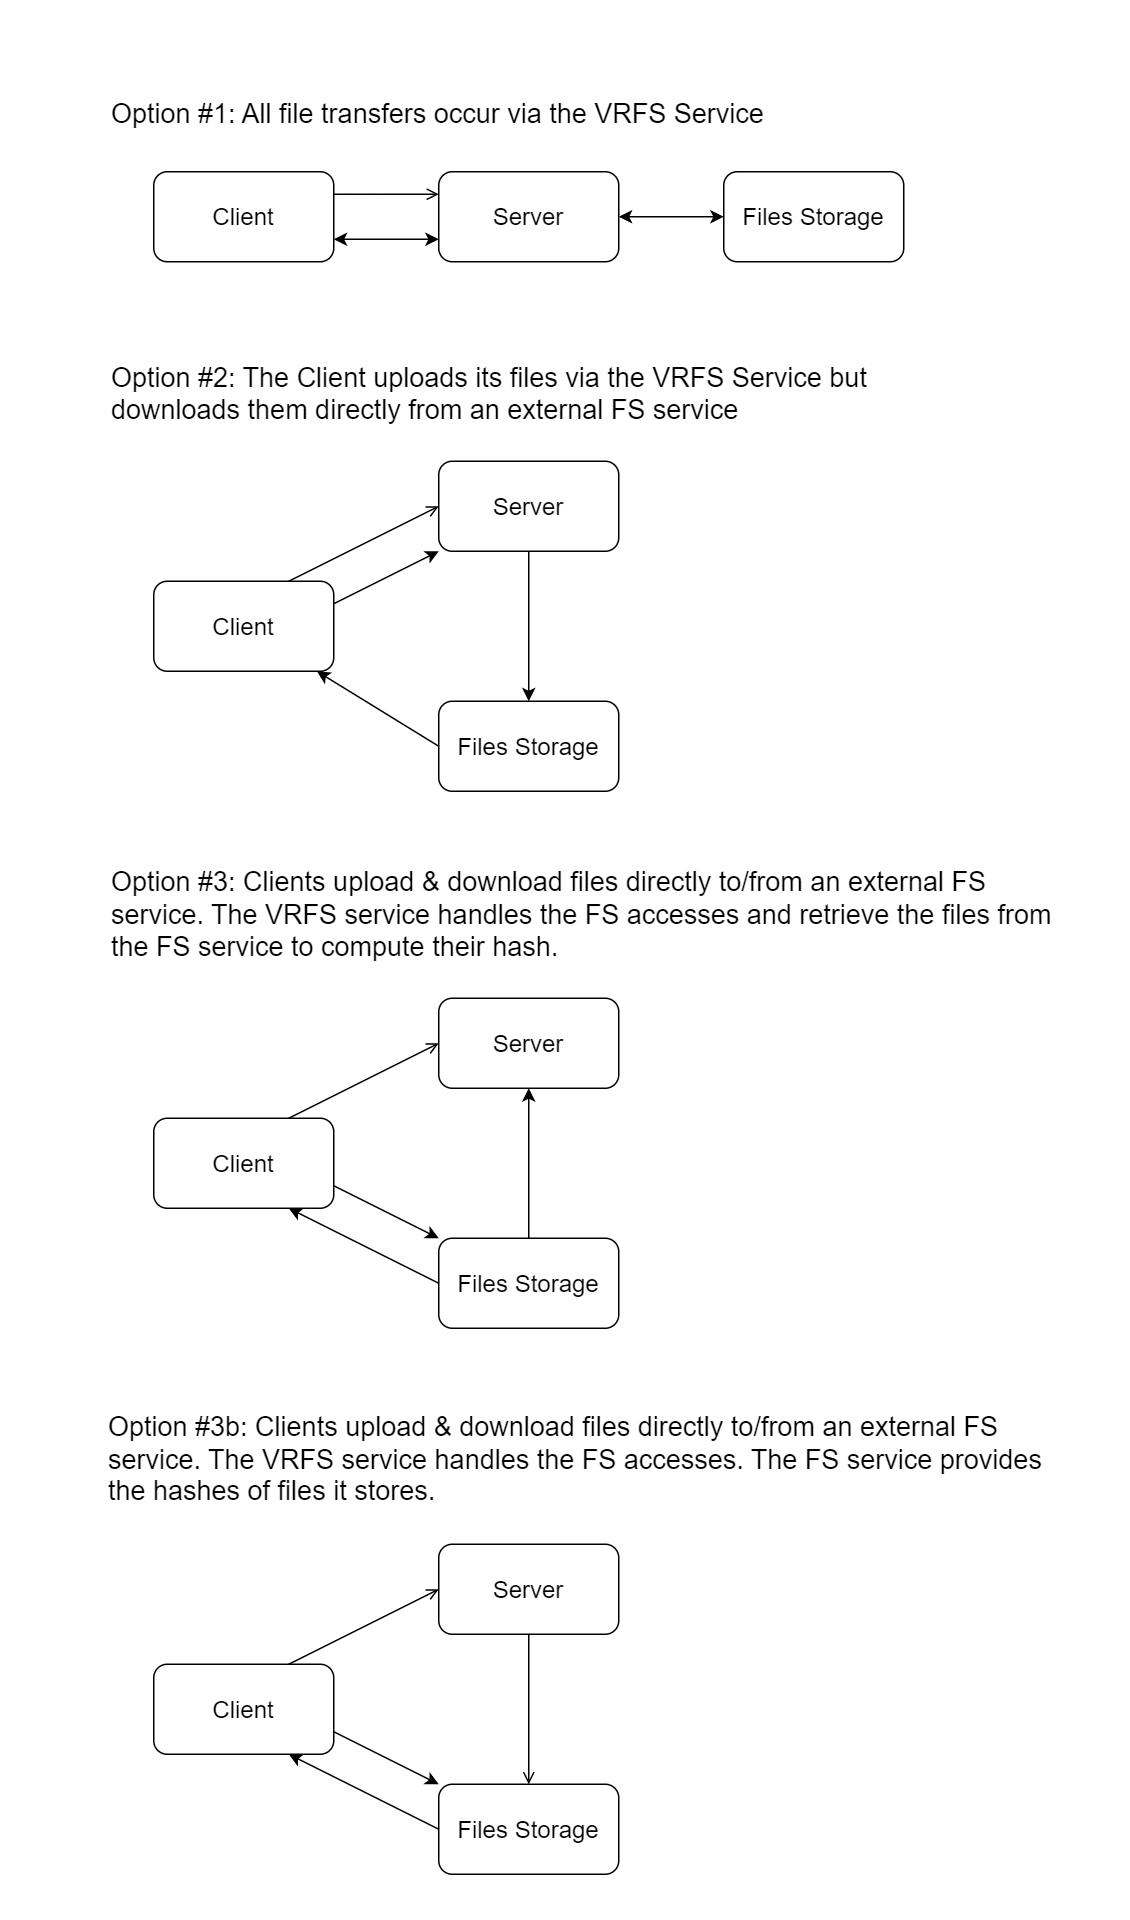

The diagram above was exported from draw.io. Its source (the exported page's mxGraphModel, read from the mxfile embedded in the PNG):
<mxGraphModel dx="1816" dy="817" grid="0" gridSize="10" guides="1" tooltips="1" connect="1" arrows="1" fold="1" page="0" pageScale="1" pageWidth="1169" pageHeight="827" math="0" shadow="0">
  <root>
    <mxCell id="0" />
    <mxCell id="1" parent="0" />
    <mxCell id="rumG5qZYFbKfTgY0s_04-4" style="rounded=0;orthogonalLoop=1;jettySize=auto;html=1;fontSize=14;startArrow=classic;startFill=1;endArrow=classic;endFill=1;entryX=0;entryY=0.75;entryDx=0;entryDy=0;exitX=1;exitY=0.75;exitDx=0;exitDy=0;" parent="1" source="rumG5qZYFbKfTgY0s_04-1" target="rumG5qZYFbKfTgY0s_04-2" edge="1">
      <mxGeometry relative="1" as="geometry" />
    </mxCell>
    <mxCell id="gn_Fu_Nu2UOPP20cgjg8-9" style="edgeStyle=none;rounded=0;orthogonalLoop=1;jettySize=auto;html=1;fontSize=18;startArrow=none;startFill=0;endArrow=open;endFill=0;exitX=1;exitY=0.25;exitDx=0;exitDy=0;entryX=0;entryY=0.25;entryDx=0;entryDy=0;" parent="1" source="rumG5qZYFbKfTgY0s_04-1" target="rumG5qZYFbKfTgY0s_04-2" edge="1">
      <mxGeometry relative="1" as="geometry">
        <mxPoint x="270" y="129" as="targetPoint" />
      </mxGeometry>
    </mxCell>
    <mxCell id="rumG5qZYFbKfTgY0s_04-1" value="Client" style="rounded=1;whiteSpace=wrap;html=1;fontSize=16;" parent="1" vertex="1">
      <mxGeometry x="70" y="107" width="120" height="60" as="geometry" />
    </mxCell>
    <mxCell id="rumG5qZYFbKfTgY0s_04-2" value="Server" style="whiteSpace=wrap;html=1;rounded=1;fontSize=16;" parent="1" vertex="1">
      <mxGeometry x="260" y="107" width="120" height="60" as="geometry" />
    </mxCell>
    <mxCell id="rumG5qZYFbKfTgY0s_04-3" value="Files Storage" style="whiteSpace=wrap;html=1;rounded=1;arcSize=15;fontSize=16;" parent="1" vertex="1">
      <mxGeometry x="450" y="107" width="120" height="60" as="geometry" />
    </mxCell>
    <mxCell id="rumG5qZYFbKfTgY0s_04-5" style="rounded=0;orthogonalLoop=1;jettySize=auto;html=1;fontSize=14;startArrow=classic;startFill=1;endArrow=classic;endFill=1;" parent="1" source="rumG5qZYFbKfTgY0s_04-2" target="rumG5qZYFbKfTgY0s_04-3" edge="1">
      <mxGeometry relative="1" as="geometry">
        <mxPoint x="170" y="220.91304347826076" as="sourcePoint" />
        <mxPoint x="280" y="173.086956521739" as="targetPoint" />
      </mxGeometry>
    </mxCell>
    <mxCell id="gn_Fu_Nu2UOPP20cgjg8-1" value="Option #1: All file transfers occur via the VRFS Service" style="rounded=0;whiteSpace=wrap;html=1;fontSize=18;fillColor=none;strokeColor=none;align=left;verticalAlign=bottom;" parent="1" vertex="1">
      <mxGeometry x="40" y="23" width="510" height="60" as="geometry" />
    </mxCell>
    <mxCell id="gn_Fu_Nu2UOPP20cgjg8-2" value="Option #2: The Client uploads its files via the VRFS Service but downloads them directly from an external FS service" style="rounded=0;whiteSpace=wrap;html=1;fontSize=18;fillColor=none;strokeColor=none;align=left;verticalAlign=bottom;" parent="1" vertex="1">
      <mxGeometry x="40" y="220" width="510" height="60" as="geometry" />
    </mxCell>
    <mxCell id="gn_Fu_Nu2UOPP20cgjg8-3" style="rounded=0;orthogonalLoop=1;jettySize=auto;html=1;fontSize=14;startArrow=none;startFill=0;endArrow=classic;endFill=1;exitX=1;exitY=0.25;exitDx=0;exitDy=0;" parent="1" source="gn_Fu_Nu2UOPP20cgjg8-4" target="gn_Fu_Nu2UOPP20cgjg8-5" edge="1">
      <mxGeometry relative="1" as="geometry" />
    </mxCell>
    <mxCell id="gn_Fu_Nu2UOPP20cgjg8-4" value="Client" style="rounded=1;whiteSpace=wrap;html=1;fontSize=16;" parent="1" vertex="1">
      <mxGeometry x="70" y="380" width="120" height="60" as="geometry" />
    </mxCell>
    <mxCell id="gn_Fu_Nu2UOPP20cgjg8-5" value="Server" style="whiteSpace=wrap;html=1;rounded=1;fontSize=16;" parent="1" vertex="1">
      <mxGeometry x="260" y="300" width="120" height="60" as="geometry" />
    </mxCell>
    <mxCell id="gn_Fu_Nu2UOPP20cgjg8-6" value="Files Storage" style="whiteSpace=wrap;html=1;rounded=1;arcSize=15;fontSize=16;" parent="1" vertex="1">
      <mxGeometry x="260" y="460" width="120" height="60" as="geometry" />
    </mxCell>
    <mxCell id="gn_Fu_Nu2UOPP20cgjg8-10" style="edgeStyle=none;rounded=0;orthogonalLoop=1;jettySize=auto;html=1;fontSize=18;startArrow=none;startFill=0;endArrow=open;endFill=0;exitX=0.75;exitY=0;exitDx=0;exitDy=0;entryX=0;entryY=0.5;entryDx=0;entryDy=0;" parent="1" source="gn_Fu_Nu2UOPP20cgjg8-4" target="gn_Fu_Nu2UOPP20cgjg8-5" edge="1">
      <mxGeometry relative="1" as="geometry">
        <mxPoint x="200" y="145" as="sourcePoint" />
        <mxPoint x="280" y="145" as="targetPoint" />
      </mxGeometry>
    </mxCell>
    <mxCell id="gn_Fu_Nu2UOPP20cgjg8-11" style="rounded=0;orthogonalLoop=1;jettySize=auto;html=1;fontSize=14;startArrow=none;startFill=0;endArrow=classic;endFill=1;entryX=0.5;entryY=0;entryDx=0;entryDy=0;" parent="1" source="gn_Fu_Nu2UOPP20cgjg8-5" target="gn_Fu_Nu2UOPP20cgjg8-6" edge="1">
      <mxGeometry relative="1" as="geometry">
        <mxPoint x="200" y="405" as="sourcePoint" />
        <mxPoint x="270" y="370" as="targetPoint" />
      </mxGeometry>
    </mxCell>
    <mxCell id="gn_Fu_Nu2UOPP20cgjg8-12" style="rounded=0;orthogonalLoop=1;jettySize=auto;html=1;fontSize=14;startArrow=none;startFill=0;endArrow=classic;endFill=1;exitX=0;exitY=0.5;exitDx=0;exitDy=0;" parent="1" source="gn_Fu_Nu2UOPP20cgjg8-6" target="gn_Fu_Nu2UOPP20cgjg8-4" edge="1">
      <mxGeometry relative="1" as="geometry">
        <mxPoint x="330" y="370" as="sourcePoint" />
        <mxPoint x="330" y="470" as="targetPoint" />
      </mxGeometry>
    </mxCell>
    <mxCell id="gn_Fu_Nu2UOPP20cgjg8-13" value="Option #3: Clients upload &amp;amp; download files directly to/from an external FS service. The VRFS service handles the FS accesses and retrieve the files from the FS service to compute their hash." style="rounded=0;whiteSpace=wrap;html=1;fontSize=18;fillColor=none;strokeColor=none;align=left;verticalAlign=bottom;" parent="1" vertex="1">
      <mxGeometry x="40" y="558" width="650" height="80" as="geometry" />
    </mxCell>
    <mxCell id="gn_Fu_Nu2UOPP20cgjg8-14" style="rounded=0;orthogonalLoop=1;jettySize=auto;html=1;fontSize=14;startArrow=none;startFill=0;endArrow=classic;endFill=1;exitX=1;exitY=0.75;exitDx=0;exitDy=0;entryX=0;entryY=0;entryDx=0;entryDy=0;" parent="1" source="gn_Fu_Nu2UOPP20cgjg8-15" target="gn_Fu_Nu2UOPP20cgjg8-17" edge="1">
      <mxGeometry relative="1" as="geometry" />
    </mxCell>
    <mxCell id="gn_Fu_Nu2UOPP20cgjg8-15" value="Client" style="rounded=1;whiteSpace=wrap;html=1;fontSize=16;" parent="1" vertex="1">
      <mxGeometry x="70" y="738" width="120" height="60" as="geometry" />
    </mxCell>
    <mxCell id="gn_Fu_Nu2UOPP20cgjg8-16" value="Server" style="whiteSpace=wrap;html=1;rounded=1;fontSize=16;" parent="1" vertex="1">
      <mxGeometry x="260" y="658" width="120" height="60" as="geometry" />
    </mxCell>
    <mxCell id="gn_Fu_Nu2UOPP20cgjg8-17" value="Files Storage" style="whiteSpace=wrap;html=1;rounded=1;arcSize=15;fontSize=16;" parent="1" vertex="1">
      <mxGeometry x="260" y="818" width="120" height="60" as="geometry" />
    </mxCell>
    <mxCell id="gn_Fu_Nu2UOPP20cgjg8-18" style="edgeStyle=none;rounded=0;orthogonalLoop=1;jettySize=auto;html=1;fontSize=18;startArrow=none;startFill=0;endArrow=open;endFill=0;exitX=0.75;exitY=0;exitDx=0;exitDy=0;entryX=0;entryY=0.5;entryDx=0;entryDy=0;" parent="1" source="gn_Fu_Nu2UOPP20cgjg8-15" target="gn_Fu_Nu2UOPP20cgjg8-16" edge="1">
      <mxGeometry relative="1" as="geometry">
        <mxPoint x="200" y="503" as="sourcePoint" />
        <mxPoint x="280" y="503" as="targetPoint" />
      </mxGeometry>
    </mxCell>
    <mxCell id="gn_Fu_Nu2UOPP20cgjg8-19" style="rounded=0;orthogonalLoop=1;jettySize=auto;html=1;fontSize=14;startArrow=none;startFill=0;endArrow=classic;endFill=1;" parent="1" source="gn_Fu_Nu2UOPP20cgjg8-17" target="gn_Fu_Nu2UOPP20cgjg8-16" edge="1">
      <mxGeometry relative="1" as="geometry">
        <mxPoint x="450" y="780" as="sourcePoint" />
        <mxPoint x="270" y="728" as="targetPoint" />
      </mxGeometry>
    </mxCell>
    <mxCell id="gn_Fu_Nu2UOPP20cgjg8-20" value="" style="rounded=0;orthogonalLoop=1;jettySize=auto;html=1;fontSize=10;startArrow=none;startFill=0;endArrow=classic;endFill=1;exitX=0;exitY=0.5;exitDx=0;exitDy=0;entryX=0.75;entryY=1;entryDx=0;entryDy=0;" parent="1" source="gn_Fu_Nu2UOPP20cgjg8-17" target="gn_Fu_Nu2UOPP20cgjg8-15" edge="1">
      <mxGeometry x="0.184" y="2" relative="1" as="geometry">
        <mxPoint x="330" y="728" as="sourcePoint" />
        <mxPoint x="330" y="828" as="targetPoint" />
        <mxPoint as="offset" />
      </mxGeometry>
    </mxCell>
    <mxCell id="Mp5hz4cvAtlaHfUt2VwH-1" value="&lt;blockquote style=&quot;margin: 0 0 0 40px; border: none; padding: 0px;&quot;&gt;Option #3b: Clients upload &amp;amp; download files directly to/from an external FS service. The VRFS service handles the FS accesses. The FS service provides the hashes of files it stores.&lt;/blockquote&gt;" style="rounded=0;html=1;fontSize=18;fillColor=none;strokeColor=none;align=left;verticalAlign=bottom;whiteSpace=wrap;" parent="1" vertex="1">
      <mxGeometry x="-2" y="921" width="689" height="80" as="geometry" />
    </mxCell>
    <mxCell id="Mp5hz4cvAtlaHfUt2VwH-2" style="rounded=0;orthogonalLoop=1;jettySize=auto;html=1;fontSize=14;startArrow=none;startFill=0;endArrow=classic;endFill=1;exitX=1;exitY=0.75;exitDx=0;exitDy=0;entryX=0;entryY=0;entryDx=0;entryDy=0;" parent="1" source="Mp5hz4cvAtlaHfUt2VwH-3" target="Mp5hz4cvAtlaHfUt2VwH-5" edge="1">
      <mxGeometry relative="1" as="geometry" />
    </mxCell>
    <mxCell id="Mp5hz4cvAtlaHfUt2VwH-3" value="Client" style="rounded=1;whiteSpace=wrap;html=1;fontSize=16;" parent="1" vertex="1">
      <mxGeometry x="70" y="1102" width="120" height="60" as="geometry" />
    </mxCell>
    <mxCell id="Mp5hz4cvAtlaHfUt2VwH-4" value="Server" style="whiteSpace=wrap;html=1;rounded=1;fontSize=16;" parent="1" vertex="1">
      <mxGeometry x="260" y="1022" width="120" height="60" as="geometry" />
    </mxCell>
    <mxCell id="Mp5hz4cvAtlaHfUt2VwH-5" value="Files Storage" style="whiteSpace=wrap;html=1;rounded=1;arcSize=15;fontSize=16;" parent="1" vertex="1">
      <mxGeometry x="260" y="1182" width="120" height="60" as="geometry" />
    </mxCell>
    <mxCell id="Mp5hz4cvAtlaHfUt2VwH-6" style="edgeStyle=none;rounded=0;orthogonalLoop=1;jettySize=auto;html=1;fontSize=18;startArrow=none;startFill=0;endArrow=open;endFill=0;exitX=0.75;exitY=0;exitDx=0;exitDy=0;entryX=0;entryY=0.5;entryDx=0;entryDy=0;" parent="1" source="Mp5hz4cvAtlaHfUt2VwH-3" target="Mp5hz4cvAtlaHfUt2VwH-4" edge="1">
      <mxGeometry relative="1" as="geometry">
        <mxPoint x="200" y="867" as="sourcePoint" />
        <mxPoint x="280" y="867" as="targetPoint" />
      </mxGeometry>
    </mxCell>
    <mxCell id="Mp5hz4cvAtlaHfUt2VwH-7" style="rounded=0;orthogonalLoop=1;jettySize=auto;html=1;fontSize=14;startArrow=none;startFill=0;endArrow=open;endFill=0;" parent="1" source="Mp5hz4cvAtlaHfUt2VwH-4" target="Mp5hz4cvAtlaHfUt2VwH-5" edge="1">
      <mxGeometry relative="1" as="geometry">
        <mxPoint x="450" y="1144" as="sourcePoint" />
        <mxPoint x="520" y="1156" as="targetPoint" />
      </mxGeometry>
    </mxCell>
    <mxCell id="Mp5hz4cvAtlaHfUt2VwH-8" value="" style="rounded=0;orthogonalLoop=1;jettySize=auto;html=1;fontSize=10;startArrow=none;startFill=0;endArrow=classic;endFill=1;exitX=0;exitY=0.5;exitDx=0;exitDy=0;entryX=0.75;entryY=1;entryDx=0;entryDy=0;" parent="1" source="Mp5hz4cvAtlaHfUt2VwH-5" target="Mp5hz4cvAtlaHfUt2VwH-3" edge="1">
      <mxGeometry x="0.184" y="2" relative="1" as="geometry">
        <mxPoint x="330" y="1092" as="sourcePoint" />
        <mxPoint x="330" y="1192" as="targetPoint" />
        <mxPoint as="offset" />
      </mxGeometry>
    </mxCell>
  </root>
</mxGraphModel>